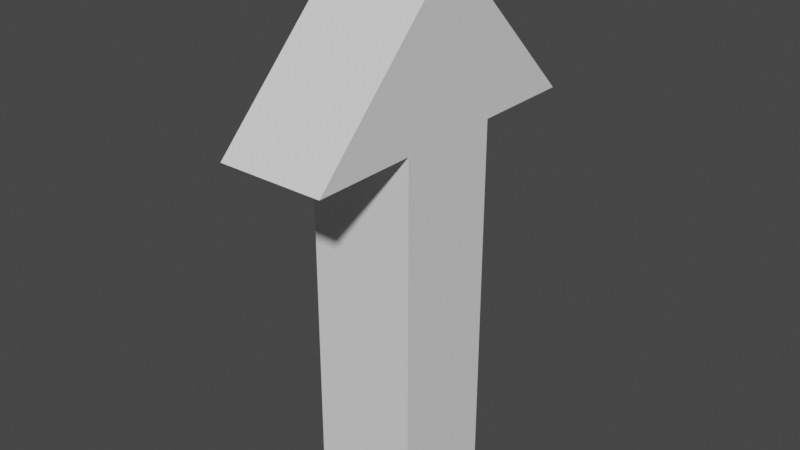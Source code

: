 # Source: Arrow_MD.blend  (saved by Blender 2.83.20; exported with 4.5.12 LTS)
import bpy
from mathutils import Matrix  # noqa: F401  (used for matrix-valued properties, if any)

bpy.ops.wm.read_factory_settings(use_empty=True)
scene = bpy.context.scene
scene.name = 'Scene'

# ---- collections
col_collection = bpy.data.collections.new('Collection'); scene.collection.children.link(col_collection)

# ---- world
world_world = bpy.data.worlds.new('World'); scene.world = world_world
world_world.use_nodes = True; world_world.node_tree.nodes.clear()
_N = world_world.node_tree.nodes; _L = world_world.node_tree.links
n0 = _N.new('ShaderNodeOutputWorld'); n0.name = 'World Output'; n0.location = (300, 300)
n1 = _N.new('ShaderNodeBackground'); n1.name = 'Background'; n1.location = (10, 300)
n1.inputs[0].default_value = (0.05088, 0.05088, 0.05088, 1.0)
_L.new(n1.outputs[0], n0.inputs[0])
n0.is_active_output = True
world_world.color = (0.05088, 0.05088, 0.05088)
world_world.use_sun_shadow = False
world_world.sun_shadow_jitter_overblur = 0.0

# ---- meshes
me_cube_001 = bpy.data.meshes.new('Cube.001')
me_cube_001.from_pydata([(-0.8548, -1.0, 1.485), (-0.2565, -1.0, 1.485), (-0.8548, 1.0, 1.485), (-0.2565, 1.0, 1.485), (-0.8548, -1.0, -5.201), (-0.2565, -1.0, -5.201), (-0.8548, 1.0, -5.201), (-0.2565, 1.0, -5.201), (-0.8548, 2.928, 1.485), (-0.8548, -2.928, 1.485), (-0.2565, -2.928, 1.485), (-0.2565, 2.928, 1.485), (-0.8548, -2.017e-06, 4.46), (-0.2565, -2.343e-06, 4.46)], [], [(1, 3, 11, 10), (2, 3, 7, 6), (6, 7, 5, 4), (4, 5, 1, 0), (2, 6, 4, 0), (7, 3, 1, 5), (11, 8, 12, 13), (2, 0, 9, 8), (3, 2, 8, 11), (0, 1, 10, 9), (9, 10, 13, 12), (10, 11, 13), (8, 9, 12)])
me_cube_001.polygons.foreach_set('use_smooth', [True] * 13)
_k = set([(0, 1), (0, 2), (0, 4), (0, 9), (1, 3), (1, 5), (1, 10), (2, 3), (2, 6), (2, 8), (3, 7), (3, 11), (4, 5), (4, 6), (5, 7), (6, 7), (8, 9), (8, 11), (8, 12), (9, 10), (9, 12), (10, 11), (10, 13), (11, 13), (12, 13)])
me_cube_001.attributes.new('sharp_edge', 'BOOLEAN', 'EDGE').data.foreach_set('value', [ (min(e.vertices), max(e.vertices)) in _k for e in me_cube_001.edges])
_uv = me_cube_001.uv_layers.new(name='UVMap')
_uv.uv.foreach_set('vector', [0.875, 0.75, 0.875, 0.5, 0.875, 0.5, 0.875, 0.75, 0.375, 0.25, 0.625, 0.25, 0.625, 0.5, 0.375, 0.5, 0.375, 0.5, 0.625, 0.5, 0.625, 0.75, 0.375, 0.75, 0.375, 0.75, 0.625, 0.75, 0.625, 1.0, 0.375, 1.0, 0.125, 0.5, 0.375, 0.5, 0.375, 0.75, 0.125, 0.75, 0.625, 0.5, 0.875, 0.5, 0.875, 0.75, 0.625, 0.75, 0.625, 0.25, 0.375, 0.25, 0.375, 0.25, 0.625, 0.25, 0.125, 0.5, 0.125, 0.75, 0.125, 0.75, 0.125, 0.5, 0.625, 0.25, 0.375, 0.25, 0.375, 0.25, 0.625, 0.25, 0.375, 1.0, 0.625, 1.0, 0.625, 1.0, 0.375, 1.0, 0.375, 1.0, 0.625, 1.0, 0.625, 1.0, 0.375, 1.0, 0.875, 0.75, 0.875, 0.5, 0.875, 0.75, 0.125, 0.5, 0.125, 0.75, 0.125, 0.5])
me_cube_001.use_remesh_fix_poles = True
me_cube_001.use_remesh_preserve_attributes = False
me_cube_001.use_mirror_vertex_groups = False
me_cube_001.update()
me_cube_001.normals_split_custom_set([tuple(v) for v in zip(*[iter([0.0, -9.712e-07, 1.0, 0.0, -9.712e-07, 1.0, 0.0, -9.712e-07, 1.0, 0.0, -9.712e-07, 1.0, 4.483e-07, 1.0, 4.917e-07, 4.483e-07, 1.0, 4.917e-07, 4.483e-07, 1.0, 4.917e-07, 4.483e-07, 1.0, 4.917e-07, 7.574e-07, 4.768e-07, -1.0, 7.574e-07, 4.768e-07, -1.0, 7.574e-07, 4.768e-07, -1.0, 7.574e-07, 4.768e-07, -1.0, -5.978e-07, -1.0, -4.917e-07, -5.978e-07, -1.0, -4.917e-07, -5.978e-07, -1.0, -4.917e-07, -5.978e-07, -1.0, -4.917e-07, -1.0, 3.566e-08, 1.337e-08, -1.0, 3.566e-08, 1.337e-08, -1.0, 3.566e-08, 1.337e-08, -1.0, 3.566e-08, 1.337e-08, 1.0, -5.349e-08, -1.337e-08, 1.0, -5.349e-08, -1.337e-08, 1.0, -5.349e-08, -1.337e-08, 1.0, -5.349e-08, -1.337e-08, 2e-07, 0.7127, 0.7015, 2e-07, 0.7127, 0.7015, 2e-07, 0.7127, 0.7015, 2e-07, 0.7127, 0.7015, -0.9712, 0.0, 0.2384, -0.9712, 0.0, 0.2384, -0.9712, 0.0, 0.2384, -0.9712, 0.0, 0.2384, -2.128e-07, 5.256e-07, -1.0, -2.128e-07, 5.256e-07, -1.0, -2.128e-07, 5.256e-07, -1.0, -2.128e-07, 5.256e-07, -1.0, -2.007e-07, 5.256e-07, -1.0, -2.007e-07, 5.256e-07, -1.0, -2.007e-07, 5.256e-07, -1.0, -2.007e-07, 5.256e-07, -1.0, -2e-07, -0.7127, 0.7015, -2e-07, -0.7127, 0.7015, -2e-07, -0.7127, 0.7015, -2e-07, -0.7127, 0.7015, 1.0, -5.476e-08, -1.002e-08, 1.0, -5.476e-08, -1.002e-08, 1.0, -5.476e-08, -1.002e-08, -1.0, 5.476e-08, 2.004e-08, -1.0, 5.476e-08, 2.004e-08, -1.0, 5.476e-08, 2.004e-08])] * 3)])

# ---- objects
ob_cube = bpy.data.objects.new('Cube', me_cube_001)

# ---- transforms, parenting, visibility, modifiers, constraints
ob_cube.location = (0.0, 0.0, 0.0)
ob_cube.rotation_euler = (-1.629e-07, -0.0, 3.142)
ob_cube.scale = (1.0, 0.2991, 0.2991)
ob_cube.color = (0.8, 0.8, 0.8, 1.0)
ob_cube.lineart.crease_threshold = 0.0

# ---- collection membership
col_collection.objects.link(ob_cube)

# ---- scene / render settings (as saved in the file)
scene.frame_start = 1; scene.frame_end = 250; scene.frame_set(1)
scene.render.engine = 'BLENDER_EEVEE_NEXT'
scene.cycles.use_denoising = False
scene.cycles.samples = 128
scene.cycles.sampling_pattern = 'TABULATED_SOBOL'
scene.cycles.use_adaptive_sampling = False
scene.cycles.use_light_tree = False
scene.view_settings.view_transform = 'Filmic'
bpy.context.view_layer.update()

# ---- added for rendering (the .blend has no active camera and no usable light): camera, sun
cam_auto = bpy.data.cameras.new('AutoCamera')
cam_auto.lens = 50.0
cam_auto.sensor_width = 36.0
cam_auto.clip_end = 1000.0
ob_auto_camera = bpy.data.objects.new('AutoCamera', cam_auto)
scene.collection.objects.link(ob_auto_camera)
ob_auto_camera.location = (3.73065, -3.80999, 2.42915)
ob_auto_camera.rotation_euler = (1.09748, -7.21219e-08, 0.694738)
scene.camera = ob_auto_camera
light_auto_sun = bpy.data.lights.new('AutoSun', 'SUN')
light_auto_sun.energy = 3.0
light_auto_sun.angle = 0.0523599
ob_auto_sun = bpy.data.objects.new('AutoSun', light_auto_sun)
scene.collection.objects.link(ob_auto_sun)
ob_auto_sun.rotation_euler = (0.872665, 0.174533, 0.523599)
bpy.context.view_layer.update()
